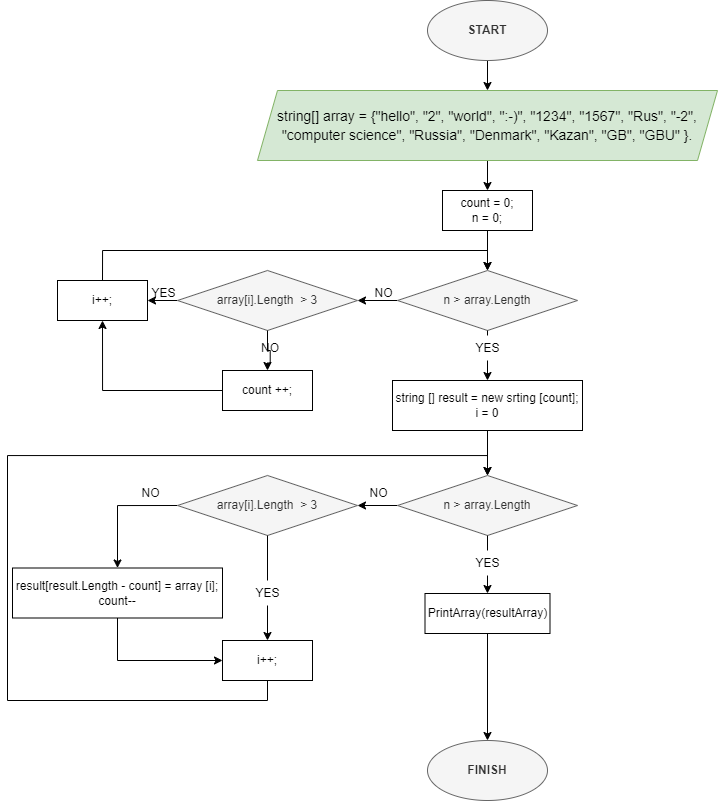

The diagram above was exported from draw.io. Its source (the exported page's mxGraphModel, read from the mxfile embedded in the PNG):
<mxGraphModel dx="707" dy="922" grid="1" gridSize="10" guides="1" tooltips="1" connect="1" arrows="1" fold="1" page="1" pageScale="1" pageWidth="827" pageHeight="1169" math="0" shadow="0">
  <root>
    <mxCell id="WIyWlLk6GJQsqaUBKTNV-0" />
    <mxCell id="WIyWlLk6GJQsqaUBKTNV-1" parent="WIyWlLk6GJQsqaUBKTNV-0" />
    <mxCell id="ncKgqtJkIzOaWy2mfR7h-2" value="" style="edgeStyle=orthogonalEdgeStyle;rounded=0;orthogonalLoop=1;jettySize=auto;html=1;fontFamily=Helvetica;fontColor=#000000;" edge="1" parent="WIyWlLk6GJQsqaUBKTNV-1" source="ncKgqtJkIzOaWy2mfR7h-0" target="ncKgqtJkIzOaWy2mfR7h-1">
      <mxGeometry relative="1" as="geometry" />
    </mxCell>
    <mxCell id="ncKgqtJkIzOaWy2mfR7h-0" value="&lt;b&gt;START&lt;/b&gt;" style="ellipse;whiteSpace=wrap;html=1;fillColor=#f5f5f5;fontColor=#333333;strokeColor=#666666;" vertex="1" parent="WIyWlLk6GJQsqaUBKTNV-1">
      <mxGeometry x="431" y="80" width="120" height="60" as="geometry" />
    </mxCell>
    <mxCell id="ncKgqtJkIzOaWy2mfR7h-4" value="" style="edgeStyle=orthogonalEdgeStyle;rounded=0;orthogonalLoop=1;jettySize=auto;html=1;fontFamily=Helvetica;fontColor=#000000;" edge="1" parent="WIyWlLk6GJQsqaUBKTNV-1" source="ncKgqtJkIzOaWy2mfR7h-1" target="ncKgqtJkIzOaWy2mfR7h-3">
      <mxGeometry relative="1" as="geometry" />
    </mxCell>
    <mxCell id="ncKgqtJkIzOaWy2mfR7h-1" value="&lt;div style=&quot;font-size: 14px; line-height: 19px;&quot;&gt;string[] array = {&quot;hello&quot;, &quot;2&quot;, &quot;world&quot;, &quot;:-)&quot;, &quot;1234&quot;, &quot;1567&quot;, &quot;Rus&quot;, &quot;-2&quot;, &quot;computer science&quot;, &quot;Russia&quot;, &quot;Denmark&quot;, &quot;Kazan&quot;, &quot;GB&quot;, &quot;GBU&quot; }.&lt;/div&gt;" style="shape=parallelogram;perimeter=parallelogramPerimeter;whiteSpace=wrap;html=1;fixedSize=1;fillColor=#d5e8d4;strokeColor=#82b366;" vertex="1" parent="WIyWlLk6GJQsqaUBKTNV-1">
      <mxGeometry x="261" y="170" width="460" height="70" as="geometry" />
    </mxCell>
    <mxCell id="ncKgqtJkIzOaWy2mfR7h-6" value="" style="edgeStyle=orthogonalEdgeStyle;rounded=0;orthogonalLoop=1;jettySize=auto;html=1;fontFamily=Helvetica;fontColor=#000000;" edge="1" parent="WIyWlLk6GJQsqaUBKTNV-1" source="ncKgqtJkIzOaWy2mfR7h-3" target="ncKgqtJkIzOaWy2mfR7h-5">
      <mxGeometry relative="1" as="geometry" />
    </mxCell>
    <mxCell id="ncKgqtJkIzOaWy2mfR7h-3" value="count = 0;&lt;br&gt;n = 0;" style="rounded=0;whiteSpace=wrap;html=1;labelBackgroundColor=none;fontFamily=Helvetica;fontColor=#000000;fillColor=none;" vertex="1" parent="WIyWlLk6GJQsqaUBKTNV-1">
      <mxGeometry x="446" y="270" width="90" height="40" as="geometry" />
    </mxCell>
    <mxCell id="ncKgqtJkIzOaWy2mfR7h-8" style="edgeStyle=orthogonalEdgeStyle;rounded=0;orthogonalLoop=1;jettySize=auto;html=1;exitX=0;exitY=0.5;exitDx=0;exitDy=0;entryX=1;entryY=0.5;entryDx=0;entryDy=0;fontFamily=Helvetica;fontColor=#000000;" edge="1" parent="WIyWlLk6GJQsqaUBKTNV-1" source="ncKgqtJkIzOaWy2mfR7h-5" target="ncKgqtJkIzOaWy2mfR7h-7">
      <mxGeometry relative="1" as="geometry" />
    </mxCell>
    <mxCell id="ncKgqtJkIzOaWy2mfR7h-27" style="edgeStyle=orthogonalEdgeStyle;rounded=0;orthogonalLoop=1;jettySize=auto;html=1;exitX=0.5;exitY=1;exitDx=0;exitDy=0;entryX=0.5;entryY=0;entryDx=0;entryDy=0;fontFamily=Helvetica;fontColor=#000000;startArrow=none;" edge="1" parent="WIyWlLk6GJQsqaUBKTNV-1" source="ncKgqtJkIzOaWy2mfR7h-19" target="ncKgqtJkIzOaWy2mfR7h-22">
      <mxGeometry relative="1" as="geometry" />
    </mxCell>
    <mxCell id="ncKgqtJkIzOaWy2mfR7h-5" value="n &amp;gt; array.Length" style="rhombus;whiteSpace=wrap;html=1;labelBackgroundColor=none;fontFamily=Helvetica;fontColor=#333333;fillColor=#f5f5f5;strokeColor=#666666;" vertex="1" parent="WIyWlLk6GJQsqaUBKTNV-1">
      <mxGeometry x="401" y="350" width="180" height="60" as="geometry" />
    </mxCell>
    <mxCell id="ncKgqtJkIzOaWy2mfR7h-12" style="edgeStyle=orthogonalEdgeStyle;rounded=0;orthogonalLoop=1;jettySize=auto;html=1;exitX=0.5;exitY=1;exitDx=0;exitDy=0;fontFamily=Helvetica;fontColor=#000000;startArrow=none;entryX=0.5;entryY=0;entryDx=0;entryDy=0;" edge="1" parent="WIyWlLk6GJQsqaUBKTNV-1" source="ncKgqtJkIzOaWy2mfR7h-13" target="ncKgqtJkIzOaWy2mfR7h-11">
      <mxGeometry relative="1" as="geometry" />
    </mxCell>
    <mxCell id="ncKgqtJkIzOaWy2mfR7h-18" style="edgeStyle=orthogonalEdgeStyle;rounded=0;orthogonalLoop=1;jettySize=auto;html=1;exitX=0;exitY=0.5;exitDx=0;exitDy=0;entryX=1;entryY=0.5;entryDx=0;entryDy=0;fontFamily=Helvetica;fontColor=#000000;" edge="1" parent="WIyWlLk6GJQsqaUBKTNV-1" source="ncKgqtJkIzOaWy2mfR7h-7" target="ncKgqtJkIzOaWy2mfR7h-16">
      <mxGeometry relative="1" as="geometry" />
    </mxCell>
    <mxCell id="ncKgqtJkIzOaWy2mfR7h-7" value="array[i].Length&amp;nbsp; &amp;gt; 3" style="rhombus;whiteSpace=wrap;html=1;labelBackgroundColor=none;fontFamily=Helvetica;fontColor=#333333;fillColor=#f5f5f5;strokeColor=#666666;" vertex="1" parent="WIyWlLk6GJQsqaUBKTNV-1">
      <mxGeometry x="181" y="350" width="180" height="60" as="geometry" />
    </mxCell>
    <mxCell id="ncKgqtJkIzOaWy2mfR7h-9" value="NO" style="text;html=1;strokeColor=none;fillColor=none;align=center;verticalAlign=middle;whiteSpace=wrap;rounded=0;labelBackgroundColor=none;fontFamily=Helvetica;fontColor=#000000;" vertex="1" parent="WIyWlLk6GJQsqaUBKTNV-1">
      <mxGeometry x="374" y="360" width="27" height="25" as="geometry" />
    </mxCell>
    <mxCell id="ncKgqtJkIzOaWy2mfR7h-20" style="edgeStyle=orthogonalEdgeStyle;rounded=0;orthogonalLoop=1;jettySize=auto;html=1;exitX=0;exitY=0.5;exitDx=0;exitDy=0;entryX=0.5;entryY=1;entryDx=0;entryDy=0;fontFamily=Helvetica;fontColor=#000000;" edge="1" parent="WIyWlLk6GJQsqaUBKTNV-1" source="ncKgqtJkIzOaWy2mfR7h-11" target="ncKgqtJkIzOaWy2mfR7h-16">
      <mxGeometry relative="1" as="geometry" />
    </mxCell>
    <mxCell id="ncKgqtJkIzOaWy2mfR7h-11" value="count ++;" style="rounded=0;whiteSpace=wrap;html=1;labelBackgroundColor=none;fontFamily=Helvetica;fontColor=#000000;fillColor=none;" vertex="1" parent="WIyWlLk6GJQsqaUBKTNV-1">
      <mxGeometry x="226" y="450" width="90" height="40" as="geometry" />
    </mxCell>
    <mxCell id="ncKgqtJkIzOaWy2mfR7h-13" value="NO" style="text;html=1;strokeColor=none;fillColor=none;align=center;verticalAlign=middle;whiteSpace=wrap;rounded=0;labelBackgroundColor=none;fontFamily=Helvetica;fontColor=#000000;" vertex="1" parent="WIyWlLk6GJQsqaUBKTNV-1">
      <mxGeometry x="261" y="412.5" width="25.5" height="30" as="geometry" />
    </mxCell>
    <mxCell id="ncKgqtJkIzOaWy2mfR7h-15" value="" style="edgeStyle=orthogonalEdgeStyle;rounded=0;orthogonalLoop=1;jettySize=auto;html=1;exitX=0.5;exitY=1;exitDx=0;exitDy=0;fontFamily=Helvetica;fontColor=#000000;endArrow=none;" edge="1" parent="WIyWlLk6GJQsqaUBKTNV-1" source="ncKgqtJkIzOaWy2mfR7h-7" target="ncKgqtJkIzOaWy2mfR7h-13">
      <mxGeometry relative="1" as="geometry">
        <mxPoint x="261" y="410" as="sourcePoint" />
        <mxPoint x="261" y="450" as="targetPoint" />
      </mxGeometry>
    </mxCell>
    <mxCell id="ncKgqtJkIzOaWy2mfR7h-21" style="edgeStyle=orthogonalEdgeStyle;rounded=0;orthogonalLoop=1;jettySize=auto;html=1;exitX=0.5;exitY=0;exitDx=0;exitDy=0;entryX=0.5;entryY=0;entryDx=0;entryDy=0;fontFamily=Helvetica;fontColor=#000000;" edge="1" parent="WIyWlLk6GJQsqaUBKTNV-1" source="ncKgqtJkIzOaWy2mfR7h-16" target="ncKgqtJkIzOaWy2mfR7h-5">
      <mxGeometry relative="1" as="geometry" />
    </mxCell>
    <mxCell id="ncKgqtJkIzOaWy2mfR7h-16" value="i++;" style="rounded=0;whiteSpace=wrap;html=1;labelBackgroundColor=none;fontFamily=Helvetica;fontColor=#000000;fillColor=none;" vertex="1" parent="WIyWlLk6GJQsqaUBKTNV-1">
      <mxGeometry x="61" y="360" width="90" height="40" as="geometry" />
    </mxCell>
    <mxCell id="ncKgqtJkIzOaWy2mfR7h-30" style="edgeStyle=orthogonalEdgeStyle;rounded=0;orthogonalLoop=1;jettySize=auto;html=1;entryX=0.5;entryY=0;entryDx=0;entryDy=0;fontFamily=Helvetica;fontColor=#000000;" edge="1" parent="WIyWlLk6GJQsqaUBKTNV-1" source="ncKgqtJkIzOaWy2mfR7h-22" target="ncKgqtJkIzOaWy2mfR7h-29">
      <mxGeometry relative="1" as="geometry" />
    </mxCell>
    <mxCell id="ncKgqtJkIzOaWy2mfR7h-22" value="string [] result = new srting [count];&lt;br&gt;i = 0" style="rounded=0;whiteSpace=wrap;html=1;labelBackgroundColor=none;fontFamily=Helvetica;fontColor=#000000;fillColor=none;" vertex="1" parent="WIyWlLk6GJQsqaUBKTNV-1">
      <mxGeometry x="396" y="460" width="190" height="50" as="geometry" />
    </mxCell>
    <mxCell id="ncKgqtJkIzOaWy2mfR7h-19" value="YES" style="text;html=1;strokeColor=none;fillColor=none;align=center;verticalAlign=middle;whiteSpace=wrap;rounded=0;labelBackgroundColor=none;fontFamily=Helvetica;fontColor=#000000;" vertex="1" parent="WIyWlLk6GJQsqaUBKTNV-1">
      <mxGeometry x="479.5" y="415" width="23" height="25" as="geometry" />
    </mxCell>
    <mxCell id="ncKgqtJkIzOaWy2mfR7h-28" value="" style="edgeStyle=orthogonalEdgeStyle;rounded=0;orthogonalLoop=1;jettySize=auto;html=1;exitX=0.5;exitY=1;exitDx=0;exitDy=0;entryX=0.5;entryY=0;entryDx=0;entryDy=0;fontFamily=Helvetica;fontColor=#000000;endArrow=none;" edge="1" parent="WIyWlLk6GJQsqaUBKTNV-1" source="ncKgqtJkIzOaWy2mfR7h-5" target="ncKgqtJkIzOaWy2mfR7h-19">
      <mxGeometry relative="1" as="geometry">
        <mxPoint x="491" y="410" as="sourcePoint" />
        <mxPoint x="491" y="460" as="targetPoint" />
      </mxGeometry>
    </mxCell>
    <mxCell id="ncKgqtJkIzOaWy2mfR7h-32" style="edgeStyle=orthogonalEdgeStyle;rounded=0;orthogonalLoop=1;jettySize=auto;html=1;exitX=0.5;exitY=1;exitDx=0;exitDy=0;entryX=0.5;entryY=0;entryDx=0;entryDy=0;fontFamily=Helvetica;fontColor=#000000;startArrow=none;" edge="1" parent="WIyWlLk6GJQsqaUBKTNV-1" source="ncKgqtJkIzOaWy2mfR7h-34" target="ncKgqtJkIzOaWy2mfR7h-31">
      <mxGeometry relative="1" as="geometry" />
    </mxCell>
    <mxCell id="ncKgqtJkIzOaWy2mfR7h-40" style="edgeStyle=orthogonalEdgeStyle;rounded=0;orthogonalLoop=1;jettySize=auto;html=1;exitX=0;exitY=0.5;exitDx=0;exitDy=0;fontFamily=Helvetica;fontColor=#000000;" edge="1" parent="WIyWlLk6GJQsqaUBKTNV-1" source="ncKgqtJkIzOaWy2mfR7h-29" target="ncKgqtJkIzOaWy2mfR7h-39">
      <mxGeometry relative="1" as="geometry" />
    </mxCell>
    <mxCell id="ncKgqtJkIzOaWy2mfR7h-29" value="n &amp;gt; array.Length" style="rhombus;whiteSpace=wrap;html=1;labelBackgroundColor=none;fontFamily=Helvetica;fontColor=#333333;fillColor=#f5f5f5;strokeColor=#666666;" vertex="1" parent="WIyWlLk6GJQsqaUBKTNV-1">
      <mxGeometry x="401" y="555" width="180" height="60" as="geometry" />
    </mxCell>
    <mxCell id="ncKgqtJkIzOaWy2mfR7h-38" style="edgeStyle=orthogonalEdgeStyle;rounded=0;orthogonalLoop=1;jettySize=auto;html=1;exitX=0.5;exitY=1;exitDx=0;exitDy=0;entryX=0.5;entryY=0;entryDx=0;entryDy=0;fontFamily=Helvetica;fontColor=#000000;" edge="1" parent="WIyWlLk6GJQsqaUBKTNV-1" source="ncKgqtJkIzOaWy2mfR7h-31" target="ncKgqtJkIzOaWy2mfR7h-37">
      <mxGeometry relative="1" as="geometry" />
    </mxCell>
    <mxCell id="ncKgqtJkIzOaWy2mfR7h-31" value="PrintArray(resultArray)" style="rounded=0;whiteSpace=wrap;html=1;labelBackgroundColor=none;fontFamily=Helvetica;fontColor=#000000;fillColor=none;" vertex="1" parent="WIyWlLk6GJQsqaUBKTNV-1">
      <mxGeometry x="428.5" y="673" width="125" height="40" as="geometry" />
    </mxCell>
    <mxCell id="ncKgqtJkIzOaWy2mfR7h-34" value="YES" style="text;html=1;strokeColor=none;fillColor=none;align=center;verticalAlign=middle;whiteSpace=wrap;rounded=0;labelBackgroundColor=none;fontFamily=Helvetica;fontColor=#000000;" vertex="1" parent="WIyWlLk6GJQsqaUBKTNV-1">
      <mxGeometry x="479.5" y="630" width="23" height="25" as="geometry" />
    </mxCell>
    <mxCell id="ncKgqtJkIzOaWy2mfR7h-36" value="" style="edgeStyle=orthogonalEdgeStyle;rounded=0;orthogonalLoop=1;jettySize=auto;html=1;exitX=0.5;exitY=1;exitDx=0;exitDy=0;entryX=0.5;entryY=0;entryDx=0;entryDy=0;fontFamily=Helvetica;fontColor=#000000;endArrow=none;" edge="1" parent="WIyWlLk6GJQsqaUBKTNV-1" source="ncKgqtJkIzOaWy2mfR7h-29" target="ncKgqtJkIzOaWy2mfR7h-34">
      <mxGeometry relative="1" as="geometry">
        <mxPoint x="491" y="615" as="sourcePoint" />
        <mxPoint x="491" y="680" as="targetPoint" />
      </mxGeometry>
    </mxCell>
    <mxCell id="ncKgqtJkIzOaWy2mfR7h-37" value="&lt;b&gt;FINISH&lt;/b&gt;" style="ellipse;whiteSpace=wrap;html=1;fillColor=#f5f5f5;fontColor=#333333;strokeColor=#666666;" vertex="1" parent="WIyWlLk6GJQsqaUBKTNV-1">
      <mxGeometry x="431" y="820" width="120" height="60" as="geometry" />
    </mxCell>
    <mxCell id="ncKgqtJkIzOaWy2mfR7h-46" style="edgeStyle=orthogonalEdgeStyle;rounded=0;orthogonalLoop=1;jettySize=auto;html=1;exitX=0;exitY=0.5;exitDx=0;exitDy=0;fontFamily=Helvetica;fontColor=#000000;" edge="1" parent="WIyWlLk6GJQsqaUBKTNV-1" source="ncKgqtJkIzOaWy2mfR7h-39" target="ncKgqtJkIzOaWy2mfR7h-45">
      <mxGeometry relative="1" as="geometry">
        <mxPoint x="151" y="700" as="targetPoint" />
      </mxGeometry>
    </mxCell>
    <mxCell id="ncKgqtJkIzOaWy2mfR7h-50" style="edgeStyle=orthogonalEdgeStyle;rounded=0;orthogonalLoop=1;jettySize=auto;html=1;exitX=0.5;exitY=1;exitDx=0;exitDy=0;fontFamily=Helvetica;fontColor=#000000;entryX=0.5;entryY=0;entryDx=0;entryDy=0;startArrow=none;" edge="1" parent="WIyWlLk6GJQsqaUBKTNV-1" source="ncKgqtJkIzOaWy2mfR7h-52" target="ncKgqtJkIzOaWy2mfR7h-48">
      <mxGeometry relative="1" as="geometry" />
    </mxCell>
    <mxCell id="ncKgqtJkIzOaWy2mfR7h-39" value="array[i].Length&amp;nbsp; &amp;gt; 3" style="rhombus;whiteSpace=wrap;html=1;labelBackgroundColor=none;fontFamily=Helvetica;fontColor=#333333;fillColor=#f5f5f5;strokeColor=#666666;" vertex="1" parent="WIyWlLk6GJQsqaUBKTNV-1">
      <mxGeometry x="181" y="555" width="180" height="60" as="geometry" />
    </mxCell>
    <mxCell id="ncKgqtJkIzOaWy2mfR7h-41" value="NO" style="text;html=1;strokeColor=none;fillColor=none;align=center;verticalAlign=middle;whiteSpace=wrap;rounded=0;labelBackgroundColor=none;fontFamily=Helvetica;fontColor=#000000;" vertex="1" parent="WIyWlLk6GJQsqaUBKTNV-1">
      <mxGeometry x="369" y="560" width="27" height="25" as="geometry" />
    </mxCell>
    <mxCell id="ncKgqtJkIzOaWy2mfR7h-44" value="YES" style="text;html=1;strokeColor=none;fillColor=none;align=center;verticalAlign=middle;whiteSpace=wrap;rounded=0;labelBackgroundColor=none;fontFamily=Helvetica;fontColor=#000000;" vertex="1" parent="WIyWlLk6GJQsqaUBKTNV-1">
      <mxGeometry x="156" y="360" width="23" height="25" as="geometry" />
    </mxCell>
    <mxCell id="ncKgqtJkIzOaWy2mfR7h-49" style="edgeStyle=orthogonalEdgeStyle;rounded=0;orthogonalLoop=1;jettySize=auto;html=1;exitX=0.5;exitY=1;exitDx=0;exitDy=0;entryX=0;entryY=0.5;entryDx=0;entryDy=0;fontFamily=Helvetica;fontColor=#000000;" edge="1" parent="WIyWlLk6GJQsqaUBKTNV-1" source="ncKgqtJkIzOaWy2mfR7h-45" target="ncKgqtJkIzOaWy2mfR7h-48">
      <mxGeometry relative="1" as="geometry" />
    </mxCell>
    <mxCell id="ncKgqtJkIzOaWy2mfR7h-45" value="result[result.Length - count] = array [i];&lt;br&gt;count--" style="rounded=0;whiteSpace=wrap;html=1;labelBackgroundColor=none;fontFamily=Helvetica;fontColor=#000000;fillColor=none;" vertex="1" parent="WIyWlLk6GJQsqaUBKTNV-1">
      <mxGeometry x="16" y="647.5" width="210" height="50" as="geometry" />
    </mxCell>
    <mxCell id="ncKgqtJkIzOaWy2mfR7h-47" value="NO" style="text;html=1;strokeColor=none;fillColor=none;align=center;verticalAlign=middle;whiteSpace=wrap;rounded=0;labelBackgroundColor=none;fontFamily=Helvetica;fontColor=#000000;" vertex="1" parent="WIyWlLk6GJQsqaUBKTNV-1">
      <mxGeometry x="141" y="560" width="27" height="25" as="geometry" />
    </mxCell>
    <mxCell id="ncKgqtJkIzOaWy2mfR7h-51" style="edgeStyle=orthogonalEdgeStyle;rounded=0;orthogonalLoop=1;jettySize=auto;html=1;exitX=0.5;exitY=1;exitDx=0;exitDy=0;entryX=0.5;entryY=0;entryDx=0;entryDy=0;fontFamily=Helvetica;fontColor=#000000;" edge="1" parent="WIyWlLk6GJQsqaUBKTNV-1" source="ncKgqtJkIzOaWy2mfR7h-48" target="ncKgqtJkIzOaWy2mfR7h-29">
      <mxGeometry relative="1" as="geometry">
        <Array as="points">
          <mxPoint x="271" y="780" />
          <mxPoint x="11" y="780" />
          <mxPoint x="11" y="535" />
          <mxPoint x="491" y="535" />
        </Array>
      </mxGeometry>
    </mxCell>
    <mxCell id="ncKgqtJkIzOaWy2mfR7h-48" value="i++;" style="rounded=0;whiteSpace=wrap;html=1;labelBackgroundColor=none;fontFamily=Helvetica;fontColor=#000000;fillColor=none;" vertex="1" parent="WIyWlLk6GJQsqaUBKTNV-1">
      <mxGeometry x="226" y="720" width="90" height="40" as="geometry" />
    </mxCell>
    <mxCell id="ncKgqtJkIzOaWy2mfR7h-52" value="YES" style="text;html=1;strokeColor=none;fillColor=none;align=center;verticalAlign=middle;whiteSpace=wrap;rounded=0;labelBackgroundColor=none;fontFamily=Helvetica;fontColor=#000000;" vertex="1" parent="WIyWlLk6GJQsqaUBKTNV-1">
      <mxGeometry x="259.5" y="660" width="23" height="25" as="geometry" />
    </mxCell>
    <mxCell id="ncKgqtJkIzOaWy2mfR7h-53" value="" style="edgeStyle=orthogonalEdgeStyle;rounded=0;orthogonalLoop=1;jettySize=auto;html=1;exitX=0.5;exitY=1;exitDx=0;exitDy=0;fontFamily=Helvetica;fontColor=#000000;entryX=0.5;entryY=0;entryDx=0;entryDy=0;endArrow=none;" edge="1" parent="WIyWlLk6GJQsqaUBKTNV-1" source="ncKgqtJkIzOaWy2mfR7h-39" target="ncKgqtJkIzOaWy2mfR7h-52">
      <mxGeometry relative="1" as="geometry">
        <mxPoint x="270.9999999999998" y="615" as="sourcePoint" />
        <mxPoint x="270.9999999999998" y="770" as="targetPoint" />
      </mxGeometry>
    </mxCell>
  </root>
</mxGraphModel>